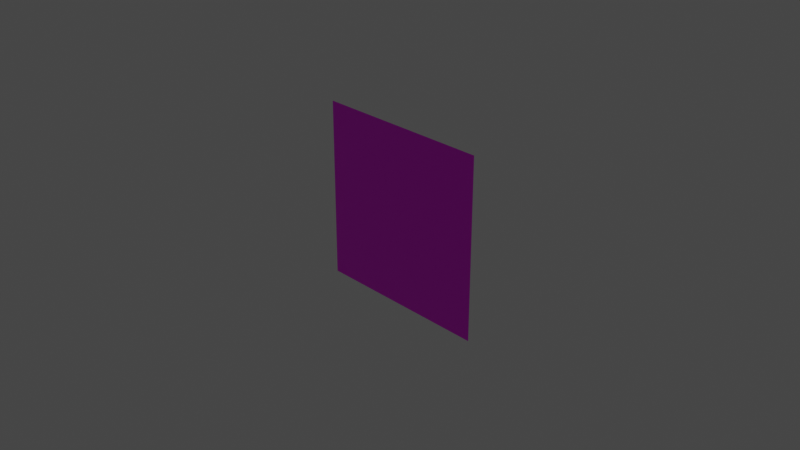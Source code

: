 # Source: bg.blend  (saved by Blender 2.93.21; exported with 4.5.12 LTS)
import bpy
from mathutils import Matrix  # noqa: F401  (used for matrix-valued properties, if any)

bpy.ops.wm.read_factory_settings(use_empty=True)
scene = bpy.context.scene
scene.name = 'Scene'

# ---- collections
col_collection = bpy.data.collections.new('Collection'); scene.collection.children.link(col_collection)

# ---- images (referenced by path relative to the original .blend; pixels are not part of the script)
import os
ASSET_DIR = os.environ.get("B2B_ASSET_DIR", "")  # directory of the original .blend (textures are referenced by path, not embedded)
HERE = os.path.dirname(os.path.abspath(__file__))  # packed textures are extracted next to this script under _unpacked/

def load_image(name, relpath, width, height, colorspace="sRGB"):
    """Load a texture the original file referenced (path relative to the .blend, or extracted next to this script)."""
    p = next((c for c in (os.path.join(HERE, relpath), os.path.join(ASSET_DIR, relpath)) if relpath and os.path.exists(c)), "")
    if p:
        img = bpy.data.images.load(p, check_existing=True)
        img.name = name
    else:  # same state as the original file: an image datablock whose file is absent (Cycles renders it pink)
        img = bpy.data.images.new(name, width, height)
        img.source = "FILE"
        img.filepath = "//" + (relpath or name)
    img.colorspace_settings.name = colorspace
    return img
img_bgtex1_8_png = load_image('bgTex1_8.png', 'bgTex1_8.png', 1024, 1024, 'sRGB')

# ---- materials (node trees are filled in below, after node groups)
mat_material = bpy.data.materials.new('Material')
mat_material.use_transparent_shadow = False

# ---- material node trees
mat_material.use_nodes = True; mat_material.node_tree.nodes.clear()
_N = mat_material.node_tree.nodes; _L = mat_material.node_tree.links
n0 = _N.new('ShaderNodeBsdfPrincipled'); n0.name = 'Principled BSDF'; n0.location = (10, 300)
n0.distribution = 'GGX'
n0.subsurface_method = 'BURLEY'
n0.inputs[3].default_value = 1.45
n0.inputs[27].default_value = (0.0, 0.0, 0.0, 1.0)
n0.inputs[28].default_value = 1.0
n1 = _N.new('ShaderNodeOutputMaterial'); n1.name = 'Material Output'; n1.location = (300, 300)
n2 = _N.new('ShaderNodeTexImage'); n2.name = '画像テクスチャ'; n2.location = (-280, 280)
n2.image = img_bgtex1_8_png
_L.new(n0.outputs[0], n1.inputs[0])
_L.new(n2.outputs[0], n0.inputs[0])
n1.is_active_output = True

# ---- world
world_world = bpy.data.worlds.new('World'); scene.world = world_world
world_world.use_nodes = True; world_world.node_tree.nodes.clear()
_N = world_world.node_tree.nodes; _L = world_world.node_tree.links
n0 = _N.new('ShaderNodeOutputWorld'); n0.name = 'World Output'; n0.location = (300, 300)
n1 = _N.new('ShaderNodeBackground'); n1.name = 'Background'; n1.location = (10, 300)
n1.inputs[0].default_value = (0.05088, 0.05088, 0.05088, 1.0)
_L.new(n1.outputs[0], n0.inputs[0])
n0.is_active_output = True
world_world.color = (0.05088, 0.05088, 0.05088)
world_world.use_sun_shadow = False
world_world.sun_shadow_jitter_overblur = 0.0

# ---- cameras
cam_camera = bpy.data.cameras.new('Camera')
cam_camera.clip_end = 100.0
cam_camera.ortho_scale = 7.314

# ---- lights
light_light = bpy.data.lights.new('Light', 'POINT')
light_light.transmission_factor = 0.0
light_light.energy = 1000.0
light_light.shadow_soft_size = 0.1
light_light.shadow_maximum_resolution = 0.006
light_light.use_absolute_resolution = True

# ---- meshes
me_x = bpy.data.meshes.new('平面')
me_x.from_pydata([(-1.0, -1.0, 0.0), (1.0, -1.0, 0.0), (-1.0, 1.0, 0.0), (1.0, 1.0, 0.0)], [], [(0, 1, 3, 2)])
_uv = me_x.uv_layers.new(name='UVマップ')
_uv.uv.foreach_set('vector', [0.0, 0.0, 1.0, 0.0, 1.0, 1.0, 0.0, 1.0])
me_x.materials.append(mat_material)
me_x.use_remesh_fix_poles = True
me_x.use_remesh_preserve_attributes = False
me_x.update()

# ---- objects
ob_light = bpy.data.objects.new('Light', light_light)
ob_camera = bpy.data.objects.new('Camera', cam_camera)
ob_x = bpy.data.objects.new('平面', me_x)

# ---- transforms, parenting, visibility, modifiers, constraints
ob_light.location = (4.076, 1.005, 5.904)
ob_light.rotation_euler = (0.6503, 0.05522, 1.866)
ob_light.lock_rotations_4d = False
ob_light.empty_display_type = 'ARROWS'
ob_light.color = (0.0, 0.0, 0.0, 0.0)
ob_light.lineart.crease_threshold = 0.0
ob_camera.location = (7.359, -6.926, 4.958)
ob_camera.rotation_euler = (1.109, 0.0, 0.8149)
ob_camera.lock_rotations_4d = False
ob_camera.empty_display_type = 'ARROWS'
ob_camera.color = (0.0, 0.0, 0.0, 0.0)
ob_camera.display_type = 'WIRE'
ob_camera.lineart.crease_threshold = 0.0
ob_x.location = (0.0, 0.0, 0.0)
ob_x.rotation_euler = (-1.571, 0.0, 0.0)

# ---- collection membership
col_collection.objects.link(ob_light)
col_collection.objects.link(ob_camera)
col_collection.objects.link(ob_x)

# ---- scene / render settings (as saved in the file)
scene.camera = ob_camera
scene.frame_start = 1; scene.frame_end = 250; scene.frame_set(1)
scene.render.engine = 'BLENDER_EEVEE_NEXT'
scene.cycles.use_denoising = False
scene.cycles.samples = 128
scene.cycles.sampling_pattern = 'TABULATED_SOBOL'
scene.cycles.use_adaptive_sampling = False
scene.cycles.use_light_tree = False
scene.view_settings.view_transform = 'Filmic'
bpy.context.view_layer.update()
